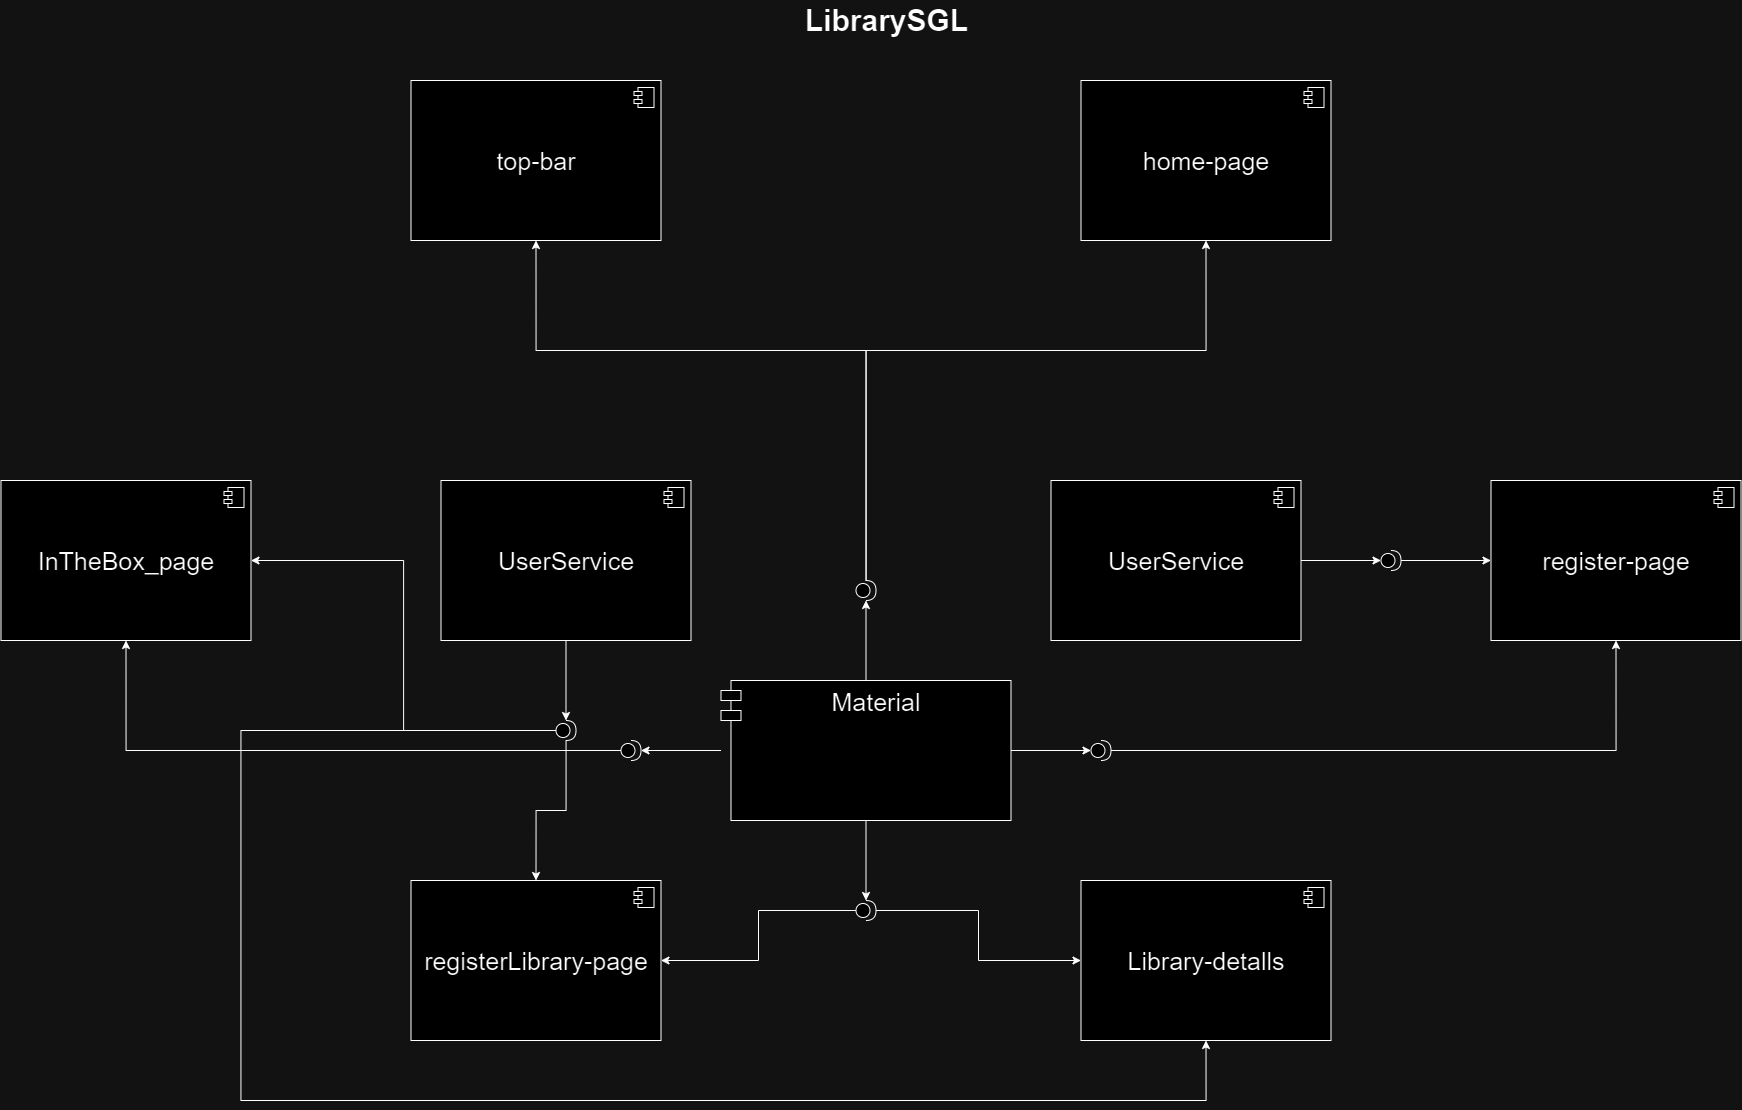

The diagram above was exported from draw.io. Its source (the exported page's mxGraphModel, read from the mxfile embedded in the PNG):
<mxGraphModel dx="3966.5" dy="1242" grid="1" gridSize="10" guides="1" tooltips="1" connect="1" arrows="1" fold="1" page="1" pageScale="1.5" pageWidth="1169" pageHeight="826" background="none" math="0" shadow="0">
  <root>
    <mxCell id="0" style=";html=1;" />
    <mxCell id="1" style=";html=1;" parent="0" />
    <mxCell id="1672d66443f91eb5-23" value="&lt;font style=&quot;font-size: 30px;&quot;&gt;LibrarySGL&lt;/font&gt;" style="text;strokeColor=none;fillColor=none;html=1;fontSize=24;fontStyle=1;verticalAlign=middle;align=center;" parent="1" vertex="1">
      <mxGeometry x="120" y="40" width="1510" height="40" as="geometry" />
    </mxCell>
    <mxCell id="3-V88aNmjDq-J3q0MOzP-1" value="&lt;font style=&quot;font-size: 25px;&quot;&gt;top-bar&lt;/font&gt;" style="html=1;dropTarget=0;whiteSpace=wrap;" vertex="1" parent="1">
      <mxGeometry x="400" y="120" width="250" height="160" as="geometry" />
    </mxCell>
    <mxCell id="3-V88aNmjDq-J3q0MOzP-2" value="" style="shape=module;jettyWidth=8;jettyHeight=4;" vertex="1" parent="3-V88aNmjDq-J3q0MOzP-1">
      <mxGeometry x="1" width="20" height="20" relative="1" as="geometry">
        <mxPoint x="-27" y="7" as="offset" />
      </mxGeometry>
    </mxCell>
    <mxCell id="3-V88aNmjDq-J3q0MOzP-3" value="&lt;font style=&quot;font-size: 25px;&quot;&gt;UserService&lt;/font&gt;" style="html=1;dropTarget=0;whiteSpace=wrap;" vertex="1" parent="1">
      <mxGeometry x="1040" y="520" width="250" height="160" as="geometry" />
    </mxCell>
    <mxCell id="3-V88aNmjDq-J3q0MOzP-4" value="" style="shape=module;jettyWidth=8;jettyHeight=4;" vertex="1" parent="3-V88aNmjDq-J3q0MOzP-3">
      <mxGeometry x="1" width="20" height="20" relative="1" as="geometry">
        <mxPoint x="-27" y="7" as="offset" />
      </mxGeometry>
    </mxCell>
    <mxCell id="3-V88aNmjDq-J3q0MOzP-5" value="&lt;font style=&quot;font-size: 25px;&quot;&gt;UserService&lt;/font&gt;" style="html=1;dropTarget=0;whiteSpace=wrap;" vertex="1" parent="1">
      <mxGeometry x="430" y="520" width="250" height="160" as="geometry" />
    </mxCell>
    <mxCell id="3-V88aNmjDq-J3q0MOzP-6" value="" style="shape=module;jettyWidth=8;jettyHeight=4;" vertex="1" parent="3-V88aNmjDq-J3q0MOzP-5">
      <mxGeometry x="1" width="20" height="20" relative="1" as="geometry">
        <mxPoint x="-27" y="7" as="offset" />
      </mxGeometry>
    </mxCell>
    <mxCell id="3-V88aNmjDq-J3q0MOzP-7" value="&lt;font style=&quot;font-size: 25px;&quot;&gt;home-page&lt;/font&gt;" style="html=1;dropTarget=0;whiteSpace=wrap;" vertex="1" parent="1">
      <mxGeometry x="1070" y="120" width="250" height="160" as="geometry" />
    </mxCell>
    <mxCell id="3-V88aNmjDq-J3q0MOzP-8" value="" style="shape=module;jettyWidth=8;jettyHeight=4;" vertex="1" parent="3-V88aNmjDq-J3q0MOzP-7">
      <mxGeometry x="1" width="20" height="20" relative="1" as="geometry">
        <mxPoint x="-27" y="7" as="offset" />
      </mxGeometry>
    </mxCell>
    <mxCell id="3-V88aNmjDq-J3q0MOzP-9" value="&lt;font style=&quot;font-size: 25px;&quot;&gt;register-page&lt;/font&gt;" style="html=1;dropTarget=0;whiteSpace=wrap;" vertex="1" parent="1">
      <mxGeometry x="1480" y="520" width="250" height="160" as="geometry" />
    </mxCell>
    <mxCell id="3-V88aNmjDq-J3q0MOzP-10" value="" style="shape=module;jettyWidth=8;jettyHeight=4;" vertex="1" parent="3-V88aNmjDq-J3q0MOzP-9">
      <mxGeometry x="1" width="20" height="20" relative="1" as="geometry">
        <mxPoint x="-27" y="7" as="offset" />
      </mxGeometry>
    </mxCell>
    <mxCell id="3-V88aNmjDq-J3q0MOzP-13" value="&lt;font style=&quot;font-size: 25px;&quot;&gt;registerLibrary-page&lt;/font&gt;" style="html=1;dropTarget=0;whiteSpace=wrap;" vertex="1" parent="1">
      <mxGeometry x="400" y="920" width="250" height="160" as="geometry" />
    </mxCell>
    <mxCell id="3-V88aNmjDq-J3q0MOzP-14" value="" style="shape=module;jettyWidth=8;jettyHeight=4;" vertex="1" parent="3-V88aNmjDq-J3q0MOzP-13">
      <mxGeometry x="1" width="20" height="20" relative="1" as="geometry">
        <mxPoint x="-27" y="7" as="offset" />
      </mxGeometry>
    </mxCell>
    <mxCell id="3-V88aNmjDq-J3q0MOzP-15" value="&lt;font style=&quot;font-size: 25px;&quot;&gt;Material&lt;/font&gt;" style="shape=module;align=left;spacingLeft=20;align=center;verticalAlign=top;whiteSpace=wrap;html=1;" vertex="1" parent="1">
      <mxGeometry x="710" y="720" width="290" height="140" as="geometry" />
    </mxCell>
    <mxCell id="3-V88aNmjDq-J3q0MOzP-16" value="&lt;font style=&quot;font-size: 25px;&quot;&gt;Library-detalls&lt;/font&gt;" style="html=1;dropTarget=0;whiteSpace=wrap;" vertex="1" parent="1">
      <mxGeometry x="1070" y="920" width="250" height="160" as="geometry" />
    </mxCell>
    <mxCell id="3-V88aNmjDq-J3q0MOzP-17" value="" style="shape=module;jettyWidth=8;jettyHeight=4;" vertex="1" parent="3-V88aNmjDq-J3q0MOzP-16">
      <mxGeometry x="1" width="20" height="20" relative="1" as="geometry">
        <mxPoint x="-27" y="7" as="offset" />
      </mxGeometry>
    </mxCell>
    <mxCell id="3-V88aNmjDq-J3q0MOzP-18" value="&lt;font style=&quot;font-size: 25px;&quot;&gt;InTheBox_page&lt;/font&gt;" style="html=1;dropTarget=0;whiteSpace=wrap;" vertex="1" parent="1">
      <mxGeometry x="-10" y="520" width="250" height="160" as="geometry" />
    </mxCell>
    <mxCell id="3-V88aNmjDq-J3q0MOzP-19" value="" style="shape=module;jettyWidth=8;jettyHeight=4;" vertex="1" parent="3-V88aNmjDq-J3q0MOzP-18">
      <mxGeometry x="1" width="20" height="20" relative="1" as="geometry">
        <mxPoint x="-27" y="7" as="offset" />
      </mxGeometry>
    </mxCell>
    <mxCell id="3-V88aNmjDq-J3q0MOzP-24" style="edgeStyle=orthogonalEdgeStyle;rounded=0;orthogonalLoop=1;jettySize=auto;html=1;entryX=0.5;entryY=1;entryDx=0;entryDy=0;" edge="1" parent="1" source="3-V88aNmjDq-J3q0MOzP-22" target="3-V88aNmjDq-J3q0MOzP-7">
      <mxGeometry relative="1" as="geometry">
        <Array as="points">
          <mxPoint x="855" y="390" />
          <mxPoint x="1195" y="390" />
        </Array>
      </mxGeometry>
    </mxCell>
    <mxCell id="3-V88aNmjDq-J3q0MOzP-25" style="edgeStyle=orthogonalEdgeStyle;rounded=0;orthogonalLoop=1;jettySize=auto;html=1;entryX=0.5;entryY=1;entryDx=0;entryDy=0;" edge="1" parent="1" source="3-V88aNmjDq-J3q0MOzP-22" target="3-V88aNmjDq-J3q0MOzP-1">
      <mxGeometry relative="1" as="geometry">
        <Array as="points">
          <mxPoint x="855" y="390" />
          <mxPoint x="525" y="390" />
        </Array>
      </mxGeometry>
    </mxCell>
    <mxCell id="3-V88aNmjDq-J3q0MOzP-22" value="" style="shape=providedRequiredInterface;html=1;verticalLabelPosition=bottom;sketch=0;" vertex="1" parent="1">
      <mxGeometry x="845" y="620" width="20" height="20" as="geometry" />
    </mxCell>
    <mxCell id="3-V88aNmjDq-J3q0MOzP-23" value="" style="edgeStyle=orthogonalEdgeStyle;rounded=0;orthogonalLoop=1;jettySize=auto;html=1;" edge="1" parent="1" source="3-V88aNmjDq-J3q0MOzP-15" target="3-V88aNmjDq-J3q0MOzP-22">
      <mxGeometry relative="1" as="geometry" />
    </mxCell>
    <mxCell id="3-V88aNmjDq-J3q0MOzP-28" style="edgeStyle=orthogonalEdgeStyle;rounded=0;orthogonalLoop=1;jettySize=auto;html=1;entryX=1;entryY=0.5;entryDx=0;entryDy=0;" edge="1" parent="1" source="3-V88aNmjDq-J3q0MOzP-26" target="3-V88aNmjDq-J3q0MOzP-13">
      <mxGeometry relative="1" as="geometry" />
    </mxCell>
    <mxCell id="3-V88aNmjDq-J3q0MOzP-29" style="edgeStyle=orthogonalEdgeStyle;rounded=0;orthogonalLoop=1;jettySize=auto;html=1;entryX=0;entryY=0.5;entryDx=0;entryDy=0;" edge="1" parent="1" source="3-V88aNmjDq-J3q0MOzP-26" target="3-V88aNmjDq-J3q0MOzP-16">
      <mxGeometry relative="1" as="geometry" />
    </mxCell>
    <mxCell id="3-V88aNmjDq-J3q0MOzP-26" value="" style="shape=providedRequiredInterface;html=1;verticalLabelPosition=bottom;sketch=0;" vertex="1" parent="1">
      <mxGeometry x="845" y="940" width="20" height="20" as="geometry" />
    </mxCell>
    <mxCell id="3-V88aNmjDq-J3q0MOzP-27" value="" style="edgeStyle=orthogonalEdgeStyle;rounded=0;orthogonalLoop=1;jettySize=auto;html=1;" edge="1" parent="1" source="3-V88aNmjDq-J3q0MOzP-15" target="3-V88aNmjDq-J3q0MOzP-26">
      <mxGeometry relative="1" as="geometry" />
    </mxCell>
    <mxCell id="3-V88aNmjDq-J3q0MOzP-32" style="edgeStyle=orthogonalEdgeStyle;rounded=0;orthogonalLoop=1;jettySize=auto;html=1;entryX=0.5;entryY=1;entryDx=0;entryDy=0;" edge="1" parent="1" source="3-V88aNmjDq-J3q0MOzP-30" target="3-V88aNmjDq-J3q0MOzP-9">
      <mxGeometry relative="1" as="geometry" />
    </mxCell>
    <mxCell id="3-V88aNmjDq-J3q0MOzP-30" value="" style="shape=providedRequiredInterface;html=1;verticalLabelPosition=bottom;sketch=0;" vertex="1" parent="1">
      <mxGeometry x="1080" y="780" width="20" height="20" as="geometry" />
    </mxCell>
    <mxCell id="3-V88aNmjDq-J3q0MOzP-31" value="" style="edgeStyle=orthogonalEdgeStyle;rounded=0;orthogonalLoop=1;jettySize=auto;html=1;" edge="1" parent="1" source="3-V88aNmjDq-J3q0MOzP-15" target="3-V88aNmjDq-J3q0MOzP-30">
      <mxGeometry relative="1" as="geometry" />
    </mxCell>
    <mxCell id="3-V88aNmjDq-J3q0MOzP-35" style="edgeStyle=orthogonalEdgeStyle;rounded=0;orthogonalLoop=1;jettySize=auto;html=1;entryX=0.5;entryY=1;entryDx=0;entryDy=0;" edge="1" parent="1" source="3-V88aNmjDq-J3q0MOzP-33" target="3-V88aNmjDq-J3q0MOzP-18">
      <mxGeometry relative="1" as="geometry" />
    </mxCell>
    <mxCell id="3-V88aNmjDq-J3q0MOzP-33" value="" style="shape=providedRequiredInterface;html=1;verticalLabelPosition=bottom;sketch=0;" vertex="1" parent="1">
      <mxGeometry x="610" y="780" width="20" height="20" as="geometry" />
    </mxCell>
    <mxCell id="3-V88aNmjDq-J3q0MOzP-34" value="" style="edgeStyle=orthogonalEdgeStyle;rounded=0;orthogonalLoop=1;jettySize=auto;html=1;" edge="1" parent="1" source="3-V88aNmjDq-J3q0MOzP-15" target="3-V88aNmjDq-J3q0MOzP-33">
      <mxGeometry relative="1" as="geometry" />
    </mxCell>
    <mxCell id="3-V88aNmjDq-J3q0MOzP-41" style="edgeStyle=orthogonalEdgeStyle;rounded=0;orthogonalLoop=1;jettySize=auto;html=1;entryX=0;entryY=0.5;entryDx=0;entryDy=0;" edge="1" parent="1" source="3-V88aNmjDq-J3q0MOzP-39" target="3-V88aNmjDq-J3q0MOzP-9">
      <mxGeometry relative="1" as="geometry" />
    </mxCell>
    <mxCell id="3-V88aNmjDq-J3q0MOzP-39" value="" style="shape=providedRequiredInterface;html=1;verticalLabelPosition=bottom;sketch=0;" vertex="1" parent="1">
      <mxGeometry x="1370" y="590" width="20" height="20" as="geometry" />
    </mxCell>
    <mxCell id="3-V88aNmjDq-J3q0MOzP-40" value="" style="edgeStyle=orthogonalEdgeStyle;rounded=0;orthogonalLoop=1;jettySize=auto;html=1;" edge="1" parent="1" source="3-V88aNmjDq-J3q0MOzP-3" target="3-V88aNmjDq-J3q0MOzP-39">
      <mxGeometry relative="1" as="geometry" />
    </mxCell>
    <mxCell id="3-V88aNmjDq-J3q0MOzP-49" style="edgeStyle=orthogonalEdgeStyle;rounded=0;orthogonalLoop=1;jettySize=auto;html=1;entryX=0.5;entryY=0;entryDx=0;entryDy=0;" edge="1" parent="1" source="3-V88aNmjDq-J3q0MOzP-47" target="3-V88aNmjDq-J3q0MOzP-13">
      <mxGeometry relative="1" as="geometry" />
    </mxCell>
    <mxCell id="3-V88aNmjDq-J3q0MOzP-50" style="edgeStyle=orthogonalEdgeStyle;rounded=0;orthogonalLoop=1;jettySize=auto;html=1;entryX=1;entryY=0.5;entryDx=0;entryDy=0;" edge="1" parent="1" source="3-V88aNmjDq-J3q0MOzP-47" target="3-V88aNmjDq-J3q0MOzP-18">
      <mxGeometry relative="1" as="geometry" />
    </mxCell>
    <mxCell id="3-V88aNmjDq-J3q0MOzP-51" style="edgeStyle=orthogonalEdgeStyle;rounded=0;orthogonalLoop=1;jettySize=auto;html=1;entryX=0.5;entryY=1;entryDx=0;entryDy=0;" edge="1" parent="1" source="3-V88aNmjDq-J3q0MOzP-47" target="3-V88aNmjDq-J3q0MOzP-16">
      <mxGeometry relative="1" as="geometry">
        <Array as="points">
          <mxPoint x="230" y="770" />
          <mxPoint x="230" y="1140" />
          <mxPoint x="1195" y="1140" />
        </Array>
      </mxGeometry>
    </mxCell>
    <mxCell id="3-V88aNmjDq-J3q0MOzP-47" value="" style="shape=providedRequiredInterface;html=1;verticalLabelPosition=bottom;sketch=0;" vertex="1" parent="1">
      <mxGeometry x="545" y="760" width="20" height="20" as="geometry" />
    </mxCell>
    <mxCell id="3-V88aNmjDq-J3q0MOzP-48" value="" style="edgeStyle=orthogonalEdgeStyle;rounded=0;orthogonalLoop=1;jettySize=auto;html=1;" edge="1" parent="1" source="3-V88aNmjDq-J3q0MOzP-5" target="3-V88aNmjDq-J3q0MOzP-47">
      <mxGeometry relative="1" as="geometry" />
    </mxCell>
  </root>
</mxGraphModel>